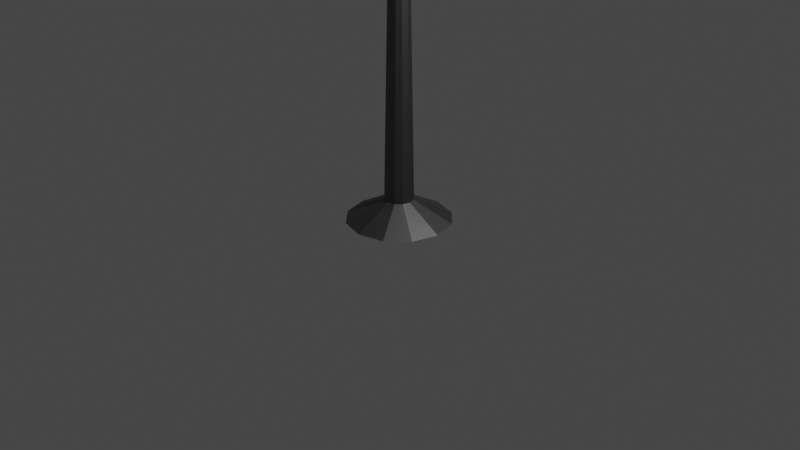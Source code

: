 # Source: standing_lamp.blend  (saved by Blender 2.93.21; exported with 4.5.12 LTS)
import bpy
from mathutils import Matrix  # noqa: F401  (used for matrix-valued properties, if any)

bpy.ops.wm.read_factory_settings(use_empty=True)
scene = bpy.context.scene
scene.name = 'Scene'

# ---- collections
col_collection = bpy.data.collections.new('Collection'); scene.collection.children.link(col_collection)

# ---- materials (node trees are filled in below, after node groups)
mat_metal = bpy.data.materials.new('Metal')
mat_metal.use_transparent_shadow = False
mat_lampshade = bpy.data.materials.new('Lampshade')
mat_lampshade.use_transparent_shadow = False

# ---- material node trees
mat_metal.use_nodes = True; mat_metal.node_tree.nodes.clear()
_N = mat_metal.node_tree.nodes; _L = mat_metal.node_tree.links
n0 = _N.new('ShaderNodeBsdfPrincipled'); n0.name = 'Principled BSDF'; n0.location = (10, 300)
n0.distribution = 'GGX'
n0.subsurface_method = 'BURLEY'
n0.inputs[0].default_value = (0.1576, 0.1576, 0.1576, 1.0)
n0.inputs[1].default_value = 1.0
n0.inputs[3].default_value = 1.45
n0.inputs[27].default_value = (0.0, 0.0, 0.0, 1.0)
n0.inputs[28].default_value = 1.0
n1 = _N.new('ShaderNodeOutputMaterial'); n1.name = 'Material Output'; n1.location = (300, 300)
_L.new(n0.outputs[0], n1.inputs[0])
n1.is_active_output = True
mat_lampshade.use_nodes = True; mat_lampshade.node_tree.nodes.clear()
_N = mat_lampshade.node_tree.nodes; _L = mat_lampshade.node_tree.links
n0 = _N.new('ShaderNodeBsdfPrincipled'); n0.name = 'Principled BSDF'; n0.location = (10, 300)
n0.distribution = 'GGX'
n0.subsurface_method = 'BURLEY'
n0.inputs[0].default_value = (0.7072, 0.8, 0.2913, 1.0)
n0.inputs[3].default_value = 1.45
n0.inputs[27].default_value = (0.0, 0.0, 0.0, 1.0)
n0.inputs[28].default_value = 1.0
n1 = _N.new('ShaderNodeOutputMaterial'); n1.name = 'Material Output'; n1.location = (300, 300)
_L.new(n0.outputs[0], n1.inputs[0])
n1.is_active_output = True

# ---- world
world_world = bpy.data.worlds.new('World'); scene.world = world_world
world_world.use_nodes = True; world_world.node_tree.nodes.clear()
_N = world_world.node_tree.nodes; _L = world_world.node_tree.links
n0 = _N.new('ShaderNodeOutputWorld'); n0.name = 'World Output'; n0.location = (300, 300)
n1 = _N.new('ShaderNodeBackground'); n1.name = 'Background'; n1.location = (10, 300)
n1.inputs[0].default_value = (0.05088, 0.05088, 0.05088, 1.0)
_L.new(n1.outputs[0], n0.inputs[0])
n0.is_active_output = True
world_world.color = (0.05088, 0.05088, 0.05088)
world_world.use_sun_shadow = False
world_world.sun_shadow_jitter_overblur = 0.0

# ---- cameras
cam_camera = bpy.data.cameras.new('Camera')
cam_camera.clip_end = 100.0
cam_camera.ortho_scale = 7.314

# ---- lights
light_light = bpy.data.lights.new('Light', 'POINT')
light_light.transmission_factor = 0.0
light_light.energy = 1000.0
light_light.shadow_soft_size = 0.1
light_light.shadow_maximum_resolution = 0.006
light_light.use_absolute_resolution = True

# ---- meshes
me_cylinder = bpy.data.meshes.new('Cylinder')
me_cylinder.from_pydata([(2.032e-08, 1.823, -1.0), (-1.206e-08, 0.5115, -0.7808), (0.9114, 1.579, -1.0), (0.2557, 0.443, -0.7808), (1.579, 0.9114, -1.0), (0.443, 0.2557, -0.7808), (1.823, -5.936e-08, -1.0), (0.5115, -3.442e-08, -0.7808), (1.579, -0.9114, -1.0), (0.443, -0.2557, -0.7808), (0.9114, -1.579, -1.0), (0.2557, -0.443, -0.7808), (-1.39e-07, -1.823, -1.0), (-5.678e-08, -0.5115, -0.7808), (-0.9114, -1.579, -1.0), (-0.2557, -0.443, -0.7808), (-1.579, -0.9114, -1.0), (-0.443, -0.2557, -0.7808), (-1.823, 4.205e-08, -1.0), (-0.5115, -5.961e-09, -0.7808), (-1.579, 0.9114, -1.0), (-0.443, 0.2557, -0.7808), (-0.9114, 1.579, -1.0), (-0.2557, 0.443, -0.7808), (0.1322, 0.2289, 3.009), (-1.717e-08, 0.2643, 3.009), (0.2289, 0.1322, 3.009), (0.2643, -3.171e-08, 3.009), (0.2289, -0.1322, 3.009), (0.1322, -0.2289, 3.009), (-4.028e-08, -0.2643, 3.009), (-0.1322, -0.2289, 3.009), (-0.2289, -0.1322, 3.009), (-0.2643, -1.7e-08, 3.009), (-0.2289, 0.1322, 3.009), (-0.1322, 0.2289, 3.009), (0.4184, 0.7246, 2.984), (2.939e-09, 0.8367, 2.984), (0.7246, 0.4184, 2.984), (0.8367, -4.213e-08, 2.984), (0.7246, -0.4184, 2.984), (0.4184, -0.7246, 2.984), (-7.021e-08, -0.8367, 2.984), (-0.4184, -0.7246, 2.984), (-0.7246, -0.4184, 2.984), (-0.8367, 4.424e-09, 2.984), (-0.7246, 0.4184, 2.984), (-0.4184, 0.7246, 2.984), (1.261, 2.184, 2.159), (3.801e-08, 2.522, 2.159), (2.184, 1.261, 2.159), (2.522, -7.127e-08, 2.159), (2.184, -1.261, 2.159), (1.261, -2.184, 2.159), (-1.824e-07, -2.522, 2.159), (-1.261, -2.184, 2.159), (-2.184, -1.261, 2.159), (-2.522, 6.902e-08, 2.159), (-2.184, 1.261, 2.159), (-1.261, 2.184, 2.159)], [], [(0, 1, 3, 2), (2, 3, 5, 4), (4, 5, 7, 6), (6, 7, 9, 8), (8, 9, 11, 10), (10, 11, 13, 12), (12, 13, 15, 14), (14, 15, 17, 16), (16, 17, 19, 18), (18, 19, 21, 20), (11, 9, 28, 29), (20, 21, 23, 22), (22, 23, 1, 0), (0, 2, 4, 6, 8, 10, 12, 14, 16, 18, 20, 22), (30, 29, 41, 42), (9, 7, 27, 28), (1, 23, 35, 25), (3, 1, 25, 24), (7, 5, 26, 27), (23, 21, 34, 35), (5, 3, 24, 26), (21, 19, 33, 34), (19, 17, 32, 33), (17, 15, 31, 32), (15, 13, 30, 31), (13, 11, 29, 30), (46, 45, 57, 58), (27, 26, 38, 39), (34, 33, 45, 46), (31, 30, 42, 43), (28, 27, 39, 40), (35, 34, 46, 47), (24, 25, 37, 36), (32, 31, 43, 44), (29, 28, 40, 41), (25, 35, 47, 37), (26, 24, 36, 38), (33, 32, 44, 45), (48, 49, 59, 58, 57, 56, 55, 54, 53, 52, 51, 50), (43, 42, 54, 55), (40, 39, 51, 52), (47, 46, 58, 59), (36, 37, 49, 48), (44, 43, 55, 56), (41, 40, 52, 53), (37, 47, 59, 49), (38, 36, 48, 50), (45, 44, 56, 57), (42, 41, 53, 54), (39, 38, 50, 51)])
me_cylinder.polygons.foreach_set('material_index', [0, 0, 0, 0, 0, 0, 0, 0, 0, 0, 0, 0, 0, 0, 1, 0, 0, 0, 0, 0, 0, 0, 0, 0, 0, 0, 1, 1, 1, 1, 1, 1, 1, 1, 1, 1, 1, 1, 1, 1, 1, 1, 1, 1, 1, 1, 1, 1, 1, 1])
_uv = me_cylinder.uv_layers.new(name='UVMap')
_uv.uv.foreach_set('vector', [1.0, 0.5, 1.0, 1.0, 0.9167, 1.0, 0.9167, 0.5, 0.9167, 0.5, 0.9167, 1.0, 0.8333, 1.0, 0.8333, 0.5, 0.8333, 0.5, 0.8333, 1.0, 0.75, 1.0, 0.75, 0.5, 0.75, 0.5, 0.75, 1.0, 0.6667, 1.0, 0.6667, 0.5, 0.6667, 0.5, 0.6667, 1.0, 0.5833, 1.0, 0.5833, 0.5, 0.5833, 0.5, 0.5833, 1.0, 0.5, 1.0, 0.5, 0.5, 0.5, 0.5, 0.5, 1.0, 0.4167, 1.0, 0.4167, 0.5, 0.4167, 0.5, 0.4167, 1.0, 0.3333, 1.0, 0.3333, 0.5, 0.3333, 0.5, 0.3333, 1.0, 0.25, 1.0, 0.25, 0.5, 0.25, 0.5, 0.25, 1.0, 0.1667, 1.0, 0.1667, 0.5, 0.5833, 1.0, 0.6667, 1.0, 0.6667, 1.0, 0.5833, 1.0, 0.1667, 0.5, 0.1667, 1.0, 0.08333, 1.0, 0.08333, 0.5, 0.08333, 0.5, 0.08333, 1.0, 7.451e-08, 1.0, 7.451e-08, 0.5, 0.75, 0.49, 0.87, 0.4578, 0.9578, 0.37, 0.99, 0.25, 0.9578, 0.13, 0.87, 0.04215, 0.75, 0.01, 0.63, 0.04215, 0.5422, 0.13, 0.51, 0.25, 0.5422, 0.37, 0.63, 0.4578, 0.5, 1.0, 0.5833, 1.0, 0.5833, 1.0, 0.5, 1.0, 0.6667, 1.0, 0.75, 1.0, 0.75, 1.0, 0.6667, 1.0, 7.451e-08, 1.0, 0.08333, 1.0, 0.08333, 1.0, 7.451e-08, 1.0, 0.9167, 1.0, 1.0, 1.0, 1.0, 1.0, 0.9167, 1.0, 0.75, 1.0, 0.8333, 1.0, 0.8333, 1.0, 0.75, 1.0, 0.08333, 1.0, 0.1667, 1.0, 0.1667, 1.0, 0.08333, 1.0, 0.8333, 1.0, 0.9167, 1.0, 0.9167, 1.0, 0.8333, 1.0, 0.1667, 1.0, 0.25, 1.0, 0.25, 1.0, 0.1667, 1.0, 0.25, 1.0, 0.3333, 1.0, 0.3333, 1.0, 0.25, 1.0, 0.3333, 1.0, 0.4167, 1.0, 0.4167, 1.0, 0.3333, 1.0, 0.4167, 1.0, 0.5, 1.0, 0.5, 1.0, 0.4167, 1.0, 0.5, 1.0, 0.5833, 1.0, 0.5833, 1.0, 0.5, 1.0, 0.1667, 1.0, 0.25, 1.0, 0.25, 1.0, 0.1667, 1.0, 0.75, 1.0, 0.8333, 1.0, 0.8333, 1.0, 0.75, 1.0, 0.1667, 1.0, 0.25, 1.0, 0.25, 1.0, 0.1667, 1.0, 0.4167, 1.0, 0.5, 1.0, 0.5, 1.0, 0.4167, 1.0, 0.6667, 1.0, 0.75, 1.0, 0.75, 1.0, 0.6667, 1.0, 0.08333, 1.0, 0.1667, 1.0, 0.1667, 1.0, 0.08333, 1.0, 0.9167, 1.0, 1.0, 1.0, 1.0, 1.0, 0.9167, 1.0, 0.3333, 1.0, 0.4167, 1.0, 0.4167, 1.0, 0.3333, 1.0, 0.5833, 1.0, 0.6667, 1.0, 0.6667, 1.0, 0.5833, 1.0, 7.451e-08, 1.0, 0.08333, 1.0, 0.08333, 1.0, 7.451e-08, 1.0, 0.8333, 1.0, 0.9167, 1.0, 0.9167, 1.0, 0.8333, 1.0, 0.25, 1.0, 0.3333, 1.0, 0.3333, 1.0, 0.25, 1.0, 0.37, 0.4578, 0.25, 0.49, 0.13, 0.4578, 0.04215, 0.37, 0.01, 0.25, 0.04215, 0.13, 0.13, 0.04215, 0.25, 0.01, 0.37, 0.04215, 0.4578, 0.13, 0.49, 0.25, 0.4578, 0.37, 0.4167, 1.0, 0.5, 1.0, 0.5, 1.0, 0.4167, 1.0, 0.6667, 1.0, 0.75, 1.0, 0.75, 1.0, 0.6667, 1.0, 0.08333, 1.0, 0.1667, 1.0, 0.1667, 1.0, 0.08333, 1.0, 0.9167, 1.0, 1.0, 1.0, 1.0, 1.0, 0.9167, 1.0, 0.3333, 1.0, 0.4167, 1.0, 0.4167, 1.0, 0.3333, 1.0, 0.5833, 1.0, 0.6667, 1.0, 0.6667, 1.0, 0.5833, 1.0, 7.451e-08, 1.0, 0.08333, 1.0, 0.08333, 1.0, 7.451e-08, 1.0, 0.8333, 1.0, 0.9167, 1.0, 0.9167, 1.0, 0.8333, 1.0, 0.25, 1.0, 0.3333, 1.0, 0.3333, 1.0, 0.25, 1.0, 0.5, 1.0, 0.5833, 1.0, 0.5833, 1.0, 0.5, 1.0, 0.75, 1.0, 0.8333, 1.0, 0.8333, 1.0, 0.75, 1.0])
me_cylinder.materials.append(mat_metal)
me_cylinder.materials.append(mat_lampshade)
me_cylinder.use_remesh_fix_poles = True
me_cylinder.use_remesh_preserve_attributes = False
me_cylinder.update()

# ---- objects
ob_light = bpy.data.objects.new('Light', light_light)
ob_camera = bpy.data.objects.new('Camera', cam_camera)
ob_cylinder = bpy.data.objects.new('Cylinder', me_cylinder)

# ---- transforms, parenting, visibility, modifiers, constraints
ob_light.location = (4.076, 1.005, 5.904)
ob_light.rotation_euler = (0.6503, 0.05522, 1.866)
ob_light.lock_rotations_4d = False
ob_light.empty_display_type = 'ARROWS'
ob_light.color = (0.0, 0.0, 0.0, 0.0)
ob_light.lineart.crease_threshold = 0.0
ob_camera.location = (7.359, -6.926, 4.958)
ob_camera.rotation_euler = (1.109, 0.0, 0.8149)
ob_camera.lock_rotations_4d = False
ob_camera.empty_display_type = 'ARROWS'
ob_camera.color = (0.0, 0.0, 0.0, 0.0)
ob_camera.display_type = 'WIRE'
ob_camera.lineart.crease_threshold = 0.0
ob_cylinder.location = (0.0, 0.0, 1.013)
ob_cylinder.scale = (0.3018, 0.3018, 1.0)

# ---- collection membership
col_collection.objects.link(ob_light)
col_collection.objects.link(ob_camera)
col_collection.objects.link(ob_cylinder)

# ---- scene / render settings (as saved in the file)
scene.camera = ob_camera
scene.frame_start = 1; scene.frame_end = 250; scene.frame_set(1)
scene.render.engine = 'BLENDER_EEVEE_NEXT'
scene.cycles.use_denoising = False
scene.cycles.samples = 128
scene.cycles.sampling_pattern = 'TABULATED_SOBOL'
scene.cycles.use_adaptive_sampling = False
scene.cycles.use_light_tree = False
scene.view_settings.view_transform = 'Filmic'
bpy.context.view_layer.update()
